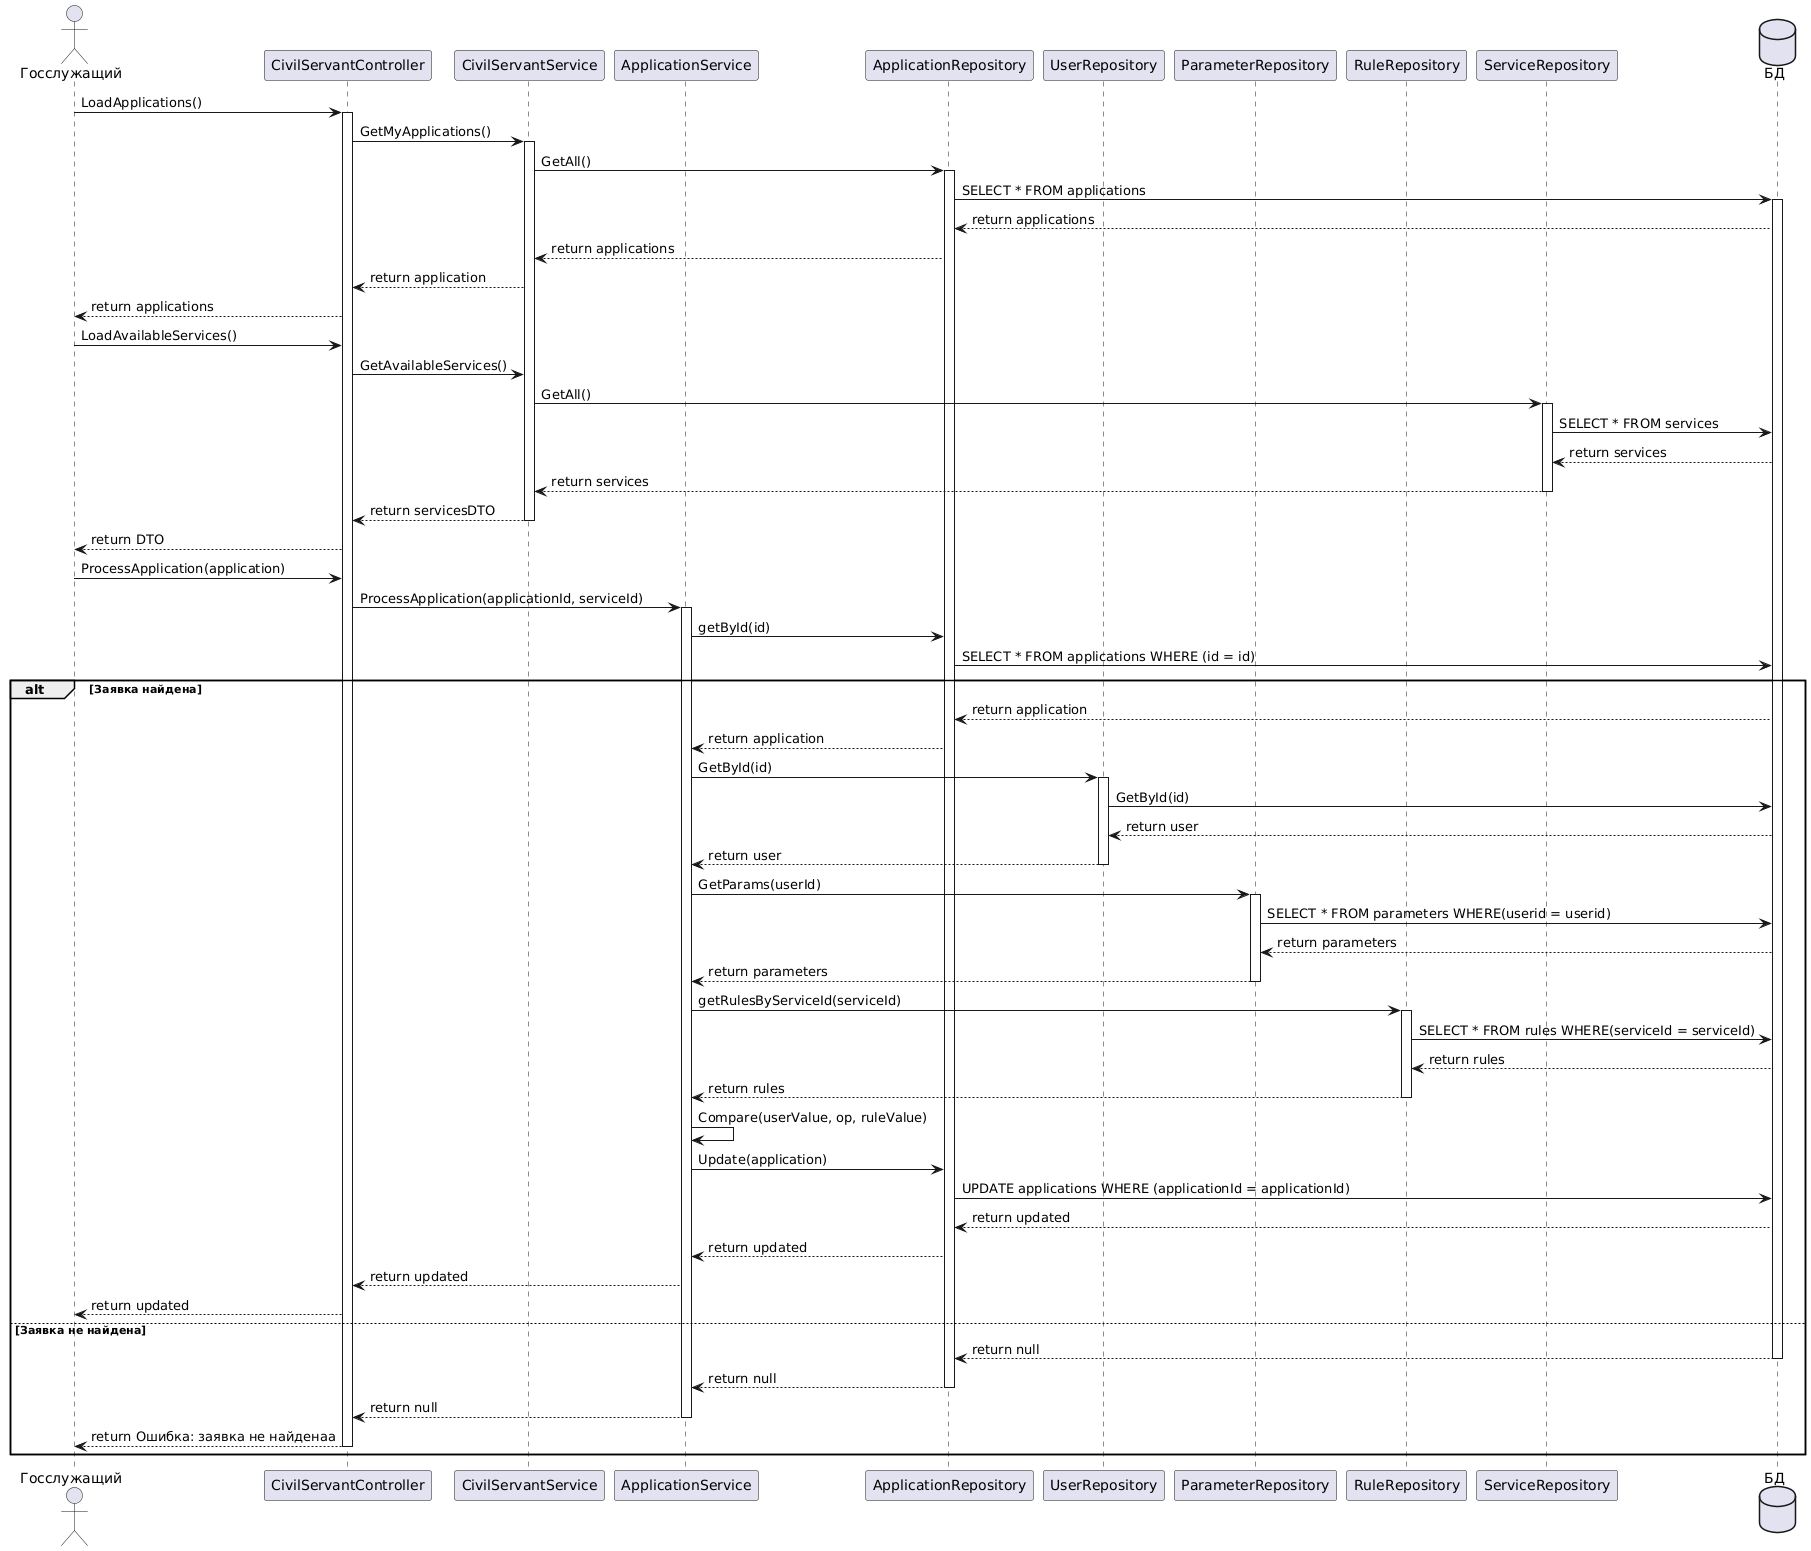

The diagram above was rendered by PlantUML. Its source (embedded in the PNG):
@startuml
actor "Госслужащий" as civilServant
participant "CivilServantController" as civilServantController
participant "CivilServantService" as civilServantService
participant "ApplicationService" as AS
participant "ApplicationRepository" as applicationRepository
participant "UserRepository" as UR
participant "ParameterRepository" as PR
participant "RuleRepository" as RR
participant "ServiceRepository" as serviceRepository
database "БД" as database


civilServant -> civilServantController: LoadApplications()
activate civilServantController
civilServantController -> civilServantService: GetMyApplications()
activate civilServantService
civilServantService -> applicationRepository: GetAll()
activate applicationRepository
applicationRepository -> database: SELECT * FROM applications

activate database
database --> applicationRepository: return applications
applicationRepository --> civilServantService: return applications
civilServantService --> civilServantController: return application
civilServantController --> civilServant: return applications
civilServant -> civilServantController: LoadAvailableServices()
civilServantController -> civilServantService: GetAvailableServices()
civilServantService -> serviceRepository: GetAll()
activate serviceRepository
serviceRepository -> database: SELECT * FROM services
database --> serviceRepository: return services
serviceRepository --> civilServantService: return services
deactivate serviceRepository
civilServantService --> civilServantController: return servicesDTO
deactivate civilServantService
civilServantController --> civilServant: return DTO
civilServant -> civilServantController: ProcessApplication(application)
civilServantController -> AS: ProcessApplication(applicationId, serviceId)
activate AS
AS -> applicationRepository: getById(id)
applicationRepository -> database: SELECT * FROM applications WHERE (id = id)

alt Заявка найдена

    database --> applicationRepository: return application
    applicationRepository --> AS: return application
    
    AS -> UR: GetById(id)
    activate UR
    UR -> database: GetById(id)
    database --> UR: return user
    UR --> AS: return user
    deactivate UR
    AS -> PR: GetParams(userId)
    activate PR
    PR -> database: SELECT * FROM parameters WHERE(userid = userid)
    database --> PR: return parameters
    PR --> AS: return parameters
    deactivate PR
    AS -> RR: getRulesByServiceId(serviceId)
    activate RR
    RR -> database: SELECT * FROM rules WHERE(serviceId = serviceId)
    database --> RR: return rules
    RR --> AS: return rules
    deactivate RR
    AS -> AS: Compare(userValue, op, ruleValue)
    AS -> applicationRepository: Update(application)
    applicationRepository -> database: UPDATE applications WHERE (applicationId = applicationId)
    database --> applicationRepository: return updated
    applicationRepository --> AS: return updated
    AS --> civilServantController: return updated
    civilServantController --> civilServant: return updated
    

    
else Заявка не найдена
    database --> applicationRepository: return null
    deactivate database
    applicationRepository --> AS: return null
    deactivate applicationRepository
    AS --> civilServantController: return null
    deactivate AS
    civilServantController --> civilServant: return Ошибка: заявка не найденаа
    deactivate civilServantController
end
@enduml